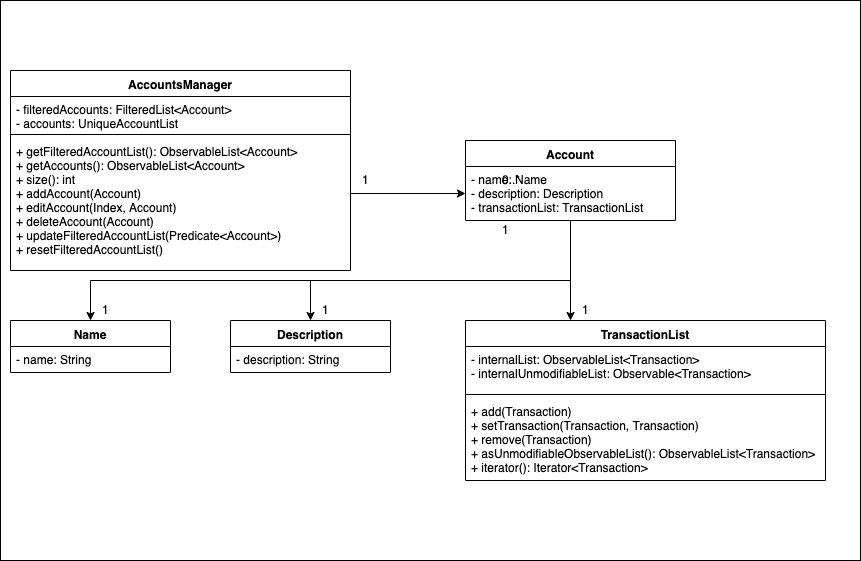

The diagram above was exported from draw.io. Its source (the exported page's mxGraphModel, read from the mxfile embedded in the PNG):
<mxGraphModel dx="467" dy="780" grid="1" gridSize="10" guides="1" tooltips="1" connect="1" arrows="1" fold="1" page="1" pageScale="1" pageWidth="850" pageHeight="1100" math="0" shadow="0">
  <root>
    <mxCell id="0" />
    <mxCell id="1" parent="0" />
    <mxCell id="F6uqfKKyteNUcKzl6XJS-1" value="" style="rounded=0;whiteSpace=wrap;html=1;" parent="1" vertex="1">
      <mxGeometry x="10" y="360" width="860" height="560" as="geometry" />
    </mxCell>
    <mxCell id="Kpgnazyw1OqnQRCPGnLC-38" style="edgeStyle=orthogonalEdgeStyle;rounded=0;orthogonalLoop=1;jettySize=auto;html=1;entryX=0.5;entryY=0;entryDx=0;entryDy=0;" parent="1" target="Kpgnazyw1OqnQRCPGnLC-16" edge="1">
      <mxGeometry relative="1" as="geometry">
        <mxPoint x="580" y="610" as="sourcePoint" />
        <Array as="points">
          <mxPoint x="580" y="600" />
          <mxPoint x="580" y="640" />
          <mxPoint x="100" y="640" />
        </Array>
      </mxGeometry>
    </mxCell>
    <mxCell id="Kpgnazyw1OqnQRCPGnLC-6" value="AccountsManager" style="swimlane;fontStyle=1;align=center;verticalAlign=top;childLayout=stackLayout;horizontal=1;startSize=26;horizontalStack=0;resizeParent=1;resizeParentMax=0;resizeLast=0;collapsible=1;marginBottom=0;" parent="1" vertex="1">
      <mxGeometry x="20" y="430" width="340" height="200" as="geometry" />
    </mxCell>
    <mxCell id="Kpgnazyw1OqnQRCPGnLC-7" value="- filteredAccounts: FilteredList&lt;Account&gt;&#10;- accounts: UniqueAccountList" style="text;strokeColor=none;fillColor=none;align=left;verticalAlign=top;spacingLeft=4;spacingRight=4;overflow=hidden;rotatable=0;points=[[0,0.5],[1,0.5]];portConstraint=eastwest;" parent="Kpgnazyw1OqnQRCPGnLC-6" vertex="1">
      <mxGeometry y="26" width="340" height="34" as="geometry" />
    </mxCell>
    <mxCell id="Kpgnazyw1OqnQRCPGnLC-8" value="" style="line;strokeWidth=1;fillColor=none;align=left;verticalAlign=middle;spacingTop=-1;spacingLeft=3;spacingRight=3;rotatable=0;labelPosition=right;points=[];portConstraint=eastwest;" parent="Kpgnazyw1OqnQRCPGnLC-6" vertex="1">
      <mxGeometry y="60" width="340" height="8" as="geometry" />
    </mxCell>
    <mxCell id="Kpgnazyw1OqnQRCPGnLC-9" value="+ getFilteredAccountList(): ObservableList&lt;Account&gt;&#10;+ getAccounts(): ObservableList&lt;Account&gt;&#10;+ size(): int&#10;+ addAccount(Account)&#10;+ editAccount(Index, Account)&#10;+ deleteAccount(Account)&#10;+ updateFilteredAccountList(Predicate&lt;Account&gt;)&#10;+ resetFilteredAccountList()&#10;" style="text;strokeColor=none;fillColor=none;align=left;verticalAlign=top;spacingLeft=4;spacingRight=4;overflow=hidden;rotatable=0;points=[[0,0.5],[1,0.5]];portConstraint=eastwest;" parent="Kpgnazyw1OqnQRCPGnLC-6" vertex="1">
      <mxGeometry y="68" width="340" height="132" as="geometry" />
    </mxCell>
    <mxCell id="Kpgnazyw1OqnQRCPGnLC-36" style="edgeStyle=orthogonalEdgeStyle;rounded=0;orthogonalLoop=1;jettySize=auto;html=1;" parent="1" source="Kpgnazyw1OqnQRCPGnLC-12" target="Kpgnazyw1OqnQRCPGnLC-24" edge="1">
      <mxGeometry relative="1" as="geometry">
        <mxPoint x="655" y="675" as="targetPoint" />
        <Array as="points">
          <mxPoint x="580" y="610" />
          <mxPoint x="580" y="610" />
        </Array>
      </mxGeometry>
    </mxCell>
    <mxCell id="Kpgnazyw1OqnQRCPGnLC-12" value="Account&#10;" style="swimlane;fontStyle=1;align=center;verticalAlign=top;childLayout=stackLayout;horizontal=1;startSize=26;horizontalStack=0;resizeParent=1;resizeParentMax=0;resizeLast=0;collapsible=1;marginBottom=0;" parent="1" vertex="1">
      <mxGeometry x="475" y="500" width="210" height="80" as="geometry" />
    </mxCell>
    <mxCell id="Kpgnazyw1OqnQRCPGnLC-13" value="- name: Name&#10;- description: Description&#10;- transactionList: TransactionList&#10;" style="text;strokeColor=none;fillColor=none;align=left;verticalAlign=top;spacingLeft=4;spacingRight=4;overflow=hidden;rotatable=0;points=[[0,0.5],[1,0.5]];portConstraint=eastwest;" parent="Kpgnazyw1OqnQRCPGnLC-12" vertex="1">
      <mxGeometry y="26" width="210" height="54" as="geometry" />
    </mxCell>
    <mxCell id="Kpgnazyw1OqnQRCPGnLC-16" value="Name" style="swimlane;fontStyle=1;align=center;verticalAlign=top;childLayout=stackLayout;horizontal=1;startSize=26;horizontalStack=0;resizeParent=1;resizeParentMax=0;resizeLast=0;collapsible=1;marginBottom=0;" parent="1" vertex="1">
      <mxGeometry x="20" y="680" width="160" height="52" as="geometry" />
    </mxCell>
    <mxCell id="Kpgnazyw1OqnQRCPGnLC-17" value="- name: String" style="text;strokeColor=none;fillColor=none;align=left;verticalAlign=top;spacingLeft=4;spacingRight=4;overflow=hidden;rotatable=0;points=[[0,0.5],[1,0.5]];portConstraint=eastwest;" parent="Kpgnazyw1OqnQRCPGnLC-16" vertex="1">
      <mxGeometry y="26" width="160" height="26" as="geometry" />
    </mxCell>
    <mxCell id="Kpgnazyw1OqnQRCPGnLC-39" style="edgeStyle=orthogonalEdgeStyle;rounded=0;orthogonalLoop=1;jettySize=auto;html=1;exitX=0.5;exitY=0;exitDx=0;exitDy=0;entryX=0.5;entryY=0;entryDx=0;entryDy=0;" parent="1" target="Kpgnazyw1OqnQRCPGnLC-20" edge="1">
      <mxGeometry relative="1" as="geometry">
        <mxPoint x="320" y="640" as="sourcePoint" />
      </mxGeometry>
    </mxCell>
    <mxCell id="Kpgnazyw1OqnQRCPGnLC-20" value="Description" style="swimlane;fontStyle=1;align=center;verticalAlign=top;childLayout=stackLayout;horizontal=1;startSize=26;horizontalStack=0;resizeParent=1;resizeParentMax=0;resizeLast=0;collapsible=1;marginBottom=0;" parent="1" vertex="1">
      <mxGeometry x="240" y="680" width="160" height="52" as="geometry" />
    </mxCell>
    <mxCell id="Kpgnazyw1OqnQRCPGnLC-21" value="- description: String" style="text;strokeColor=none;fillColor=none;align=left;verticalAlign=top;spacingLeft=4;spacingRight=4;overflow=hidden;rotatable=0;points=[[0,0.5],[1,0.5]];portConstraint=eastwest;" parent="Kpgnazyw1OqnQRCPGnLC-20" vertex="1">
      <mxGeometry y="26" width="160" height="26" as="geometry" />
    </mxCell>
    <mxCell id="Kpgnazyw1OqnQRCPGnLC-24" value="TransactionList" style="swimlane;fontStyle=1;align=center;verticalAlign=top;childLayout=stackLayout;horizontal=1;startSize=26;horizontalStack=0;resizeParent=1;resizeParentMax=0;resizeLast=0;collapsible=1;marginBottom=0;" parent="1" vertex="1">
      <mxGeometry x="475" y="680" width="360" height="160" as="geometry" />
    </mxCell>
    <mxCell id="Kpgnazyw1OqnQRCPGnLC-25" value="- internalList: ObservableList&lt;Transaction&gt;&#10;- internalUnmodifiableList: Observable&lt;Transaction&gt;&#10;" style="text;strokeColor=none;fillColor=none;align=left;verticalAlign=top;spacingLeft=4;spacingRight=4;overflow=hidden;rotatable=0;points=[[0,0.5],[1,0.5]];portConstraint=eastwest;" parent="Kpgnazyw1OqnQRCPGnLC-24" vertex="1">
      <mxGeometry y="26" width="360" height="44" as="geometry" />
    </mxCell>
    <mxCell id="Kpgnazyw1OqnQRCPGnLC-26" value="" style="line;strokeWidth=1;fillColor=none;align=left;verticalAlign=middle;spacingTop=-1;spacingLeft=3;spacingRight=3;rotatable=0;labelPosition=right;points=[];portConstraint=eastwest;" parent="Kpgnazyw1OqnQRCPGnLC-24" vertex="1">
      <mxGeometry y="70" width="360" height="8" as="geometry" />
    </mxCell>
    <mxCell id="Kpgnazyw1OqnQRCPGnLC-27" value="+ add(Transaction)&#10;+ setTransaction(Transaction, Transaction)&#10;+ remove(Transaction)&#10;+ asUnmodifiableObservableList(): ObservableList&lt;Transaction&gt;&#10;+ iterator(): Iterator&lt;Transaction&gt;" style="text;strokeColor=none;fillColor=none;align=left;verticalAlign=top;spacingLeft=4;spacingRight=4;overflow=hidden;rotatable=0;points=[[0,0.5],[1,0.5]];portConstraint=eastwest;" parent="Kpgnazyw1OqnQRCPGnLC-24" vertex="1">
      <mxGeometry y="78" width="360" height="82" as="geometry" />
    </mxCell>
    <mxCell id="Kpgnazyw1OqnQRCPGnLC-33" style="edgeStyle=orthogonalEdgeStyle;rounded=0;orthogonalLoop=1;jettySize=auto;html=1;exitX=1;exitY=0.5;exitDx=0;exitDy=0;entryX=0;entryY=0.5;entryDx=0;entryDy=0;" parent="1" source="Kpgnazyw1OqnQRCPGnLC-9" target="Kpgnazyw1OqnQRCPGnLC-13" edge="1">
      <mxGeometry relative="1" as="geometry">
        <Array as="points">
          <mxPoint x="360" y="553" />
        </Array>
      </mxGeometry>
    </mxCell>
    <mxCell id="Kpgnazyw1OqnQRCPGnLC-34" value="1" style="text;html=1;resizable=0;points=[];autosize=1;align=left;verticalAlign=top;spacingTop=-4;" parent="1" vertex="1">
      <mxGeometry x="370" y="530" width="20" height="20" as="geometry" />
    </mxCell>
    <mxCell id="Kpgnazyw1OqnQRCPGnLC-35" value="0..*" style="text;html=1;resizable=0;points=[];autosize=1;align=left;verticalAlign=top;spacingTop=-4;" parent="1" vertex="1">
      <mxGeometry x="510" y="530" width="30" height="20" as="geometry" />
    </mxCell>
    <mxCell id="Kpgnazyw1OqnQRCPGnLC-37" value="1" style="text;html=1;resizable=0;points=[];autosize=1;align=left;verticalAlign=top;spacingTop=-4;" parent="1" vertex="1">
      <mxGeometry x="510" y="580" width="20" height="20" as="geometry" />
    </mxCell>
    <mxCell id="Kpgnazyw1OqnQRCPGnLC-40" value="1" style="text;html=1;resizable=0;points=[];autosize=1;align=left;verticalAlign=top;spacingTop=-4;" parent="1" vertex="1">
      <mxGeometry x="110" y="660" width="20" height="20" as="geometry" />
    </mxCell>
    <mxCell id="Kpgnazyw1OqnQRCPGnLC-41" value="1" style="text;html=1;resizable=0;points=[];autosize=1;align=left;verticalAlign=top;spacingTop=-4;" parent="1" vertex="1">
      <mxGeometry x="330" y="660" width="20" height="20" as="geometry" />
    </mxCell>
    <mxCell id="Kpgnazyw1OqnQRCPGnLC-42" value="1" style="text;html=1;resizable=0;points=[];autosize=1;align=left;verticalAlign=top;spacingTop=-4;" parent="1" vertex="1">
      <mxGeometry x="590" y="660" width="20" height="20" as="geometry" />
    </mxCell>
  </root>
</mxGraphModel>